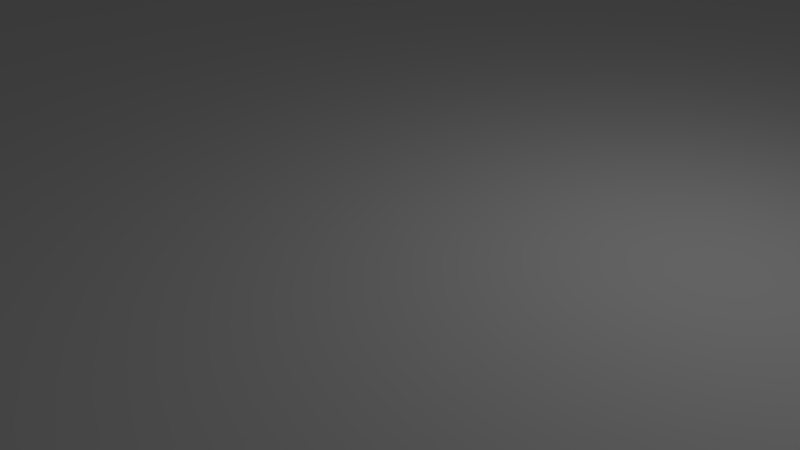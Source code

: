 # Source: stepUP.blend  (saved by Blender 2.73.0; exported with 4.5.12 LTS)
import bpy
from mathutils import Matrix  # noqa: F401  (used for matrix-valued properties, if any)

bpy.ops.wm.read_factory_settings(use_empty=True)
scene = bpy.context.scene
scene.name = 'Scene'

# ---- collections
col_collection_1 = bpy.data.collections.new('Collection 1'); scene.collection.children.link(col_collection_1)

# ---- materials (node trees are filled in below, after node groups)
mat_material = bpy.data.materials.new('Material')
mat_material.alpha_threshold = 0.0
mat_material.use_transparent_shadow = False
mat_material.roughness = 0.5
mat_material.line_color = (0.0, 0.0, 0.0, 1.0)

# ---- material node trees

# ---- world
world_world = bpy.data.worlds.new('World'); scene.world = world_world
world_world.color = (0.05088, 0.05088, 0.05088)
world_world.use_sun_shadow = False
world_world.sun_shadow_jitter_overblur = 0.0
world_world.cycles.sampling_method = 'MANUAL'
world_world.cycles.sample_map_resolution = 256

# ---- cameras
cam_camera = bpy.data.cameras.new('Camera')
cam_camera.clip_end = 100.0
cam_camera.lens = 35.0
cam_camera.sensor_width = 32.0
cam_camera.sensor_height = 18.0
cam_camera.ortho_scale = 7.314
cam_camera.dof.focus_distance = 0.0
cam_camera.dof.aperture_fstop = 128.0

# ---- lights
light_lamp = bpy.data.lights.new('Lamp', 'POINT')
light_lamp.transmission_factor = 0.0
light_lamp.cutoff_distance = 30.0
light_lamp.energy = 100.0
light_lamp.shadow_buffer_clip_start = 1.001
light_lamp.shadow_soft_size = 0.1
light_lamp.shadow_maximum_resolution = 0.006
light_lamp.use_absolute_resolution = True
light_lamp.cycles.use_multiple_importance_sampling = False

# ---- meshes
me_cylinder_003 = bpy.data.meshes.new('Cylinder.003')
me_cylinder_003.from_pydata([(0.0, 1.5, -1.0), (0.0, 1.5, 1.0), (0.2926, 1.471, -1.0), (0.2926, 1.471, 1.0), (0.574, 1.386, -1.0), (0.574, 1.386, 1.0), (0.8334, 1.247, -1.0), (0.8334, 1.247, 1.0), (1.061, 1.061, -1.0), (1.061, 1.061, 1.0), (1.247, 0.8334, -1.0), (1.247, 0.8334, 1.0), (1.386, 0.574, -1.0), (1.386, 0.574, 1.0), (1.471, 0.2926, -1.0), (1.471, 0.2926, 1.0), (1.5, 1.132e-07, -1.0), (1.5, 1.132e-07, 1.0), (1.471, -0.2926, -1.0), (1.471, -0.2926, 1.0), (1.386, -0.574, -1.0), (1.386, -0.574, 1.0), (1.247, -0.8334, -1.0), (1.247, -0.8334, 1.0), (1.061, -1.061, -1.0), (1.061, -1.061, 1.0), (0.8334, -1.247, -1.0), (0.8334, -1.247, 1.0), (0.574, -1.386, -1.0), (0.574, -1.386, 1.0), (0.2926, -1.471, -1.0), (0.2926, -1.471, 1.0), (-4.888e-07, -1.5, -1.0), (-4.888e-07, -1.5, 1.0), (-0.2926, -1.471, -1.0), (-0.2926, -1.471, 1.0), (-0.574, -1.386, -1.0), (-0.574, -1.386, 1.0), (-0.8334, -1.247, -1.0), (-0.8334, -1.247, 1.0), (-1.061, -1.061, -1.0), (-1.061, -1.061, 1.0), (-1.247, -0.8334, -1.0), (-1.247, -0.8334, 1.0), (-1.386, -0.574, -1.0), (-1.386, -0.574, 1.0), (-1.471, -0.2926, -1.0), (-1.471, -0.2926, 1.0), (-1.5, 1.448e-06, -1.0), (-1.5, 1.448e-06, 1.0), (-1.471, 0.2926, -1.0), (-1.471, 0.2926, 1.0), (-1.386, 0.574, -1.0), (-1.386, 0.574, 1.0), (-1.247, 0.8334, -1.0), (-1.247, 0.8334, 1.0), (-1.061, 1.061, -1.0), (-1.061, 1.061, 1.0), (-0.8334, 1.247, -1.0), (-0.8334, 1.247, 1.0), (-0.574, 1.386, -1.0), (-0.574, 1.386, 1.0), (-0.2926, 1.471, -1.0), (-0.2926, 1.471, 1.0)], [], [(0, 1, 3, 2), (2, 3, 5, 4), (4, 5, 7, 6), (6, 7, 9, 8), (8, 9, 11, 10), (10, 11, 13, 12), (12, 13, 15, 14), (14, 15, 17, 16), (16, 17, 19, 18), (18, 19, 21, 20), (20, 21, 23, 22), (22, 23, 25, 24), (24, 25, 27, 26), (26, 27, 29, 28), (28, 29, 31, 30), (30, 31, 33, 32), (32, 33, 35, 34), (34, 35, 37, 36), (36, 37, 39, 38), (38, 39, 41, 40), (40, 41, 43, 42), (42, 43, 45, 44), (44, 45, 47, 46), (46, 47, 49, 48), (48, 49, 51, 50), (50, 51, 53, 52), (52, 53, 55, 54), (54, 55, 57, 56), (56, 57, 59, 58), (58, 59, 61, 60), (3, 1, 63, 61, 59, 57, 55, 53, 51, 49, 47, 45, 43, 41, 39, 37, 35, 33, 31, 29, 27, 25, 23, 21, 19, 17, 15, 13, 11, 9, 7, 5), (62, 63, 1, 0), (60, 61, 63, 62), (0, 2, 4, 6, 8, 10, 12, 14, 16, 18, 20, 22, 24, 26, 28, 30, 32, 34, 36, 38, 40, 42, 44, 46, 48, 50, 52, 54, 56, 58, 60, 62)])
me_cylinder_003.use_remesh_preserve_volume = False
me_cylinder_003.use_remesh_preserve_attributes = False
me_cylinder_003.use_mirror_vertex_groups = False
me_cylinder_003.update()
me_cylinder_006 = bpy.data.meshes.new('Cylinder.006')
me_cylinder_006.from_pydata([(0.0, 1.5, -1.0), (0.0, 1.5, 1.0), (0.2926, 1.471, -1.0), (0.2926, 1.471, 1.0), (0.574, 1.386, -1.0), (0.574, 1.386, 1.0), (0.8334, 1.247, -1.0), (0.8334, 1.247, 1.0), (1.061, 1.061, -1.0), (1.061, 1.061, 1.0), (1.247, 0.8334, -1.0), (1.247, 0.8334, 1.0), (1.386, 0.574, -1.0), (1.386, 0.574, 1.0), (1.471, 0.2926, -1.0), (1.471, 0.2926, 1.0), (1.5, 1.132e-07, -1.0), (1.5, 1.132e-07, 1.0), (1.471, -0.2926, -1.0), (1.471, -0.2926, 1.0), (1.386, -0.574, -1.0), (1.386, -0.574, 1.0), (1.247, -0.8334, -1.0), (1.247, -0.8334, 1.0), (1.061, -1.061, -1.0), (1.061, -1.061, 1.0), (0.8334, -1.247, -1.0), (0.8334, -1.247, 1.0), (0.574, -1.386, -1.0), (0.574, -1.386, 1.0), (0.2926, -1.471, -1.0), (0.2926, -1.471, 1.0), (-4.888e-07, -1.5, -1.0), (-4.888e-07, -1.5, 1.0), (-0.2926, -1.471, -1.0), (-0.2926, -1.471, 1.0), (-0.574, -1.386, -1.0), (-0.574, -1.386, 1.0), (-0.8334, -1.247, -1.0), (-0.8334, -1.247, 1.0), (-1.061, -1.061, -1.0), (-1.061, -1.061, 1.0), (-1.247, -0.8334, -1.0), (-1.247, -0.8334, 1.0), (-1.386, -0.574, -1.0), (-1.386, -0.574, 1.0), (-1.471, -0.2926, -1.0), (-1.471, -0.2926, 1.0), (-1.5, 1.448e-06, -1.0), (-1.5, 1.448e-06, 1.0), (-1.471, 0.2926, -1.0), (-1.471, 0.2926, 1.0), (-1.386, 0.574, -1.0), (-1.386, 0.574, 1.0), (-1.247, 0.8334, -1.0), (-1.247, 0.8334, 1.0), (-1.061, 1.061, -1.0), (-1.061, 1.061, 1.0), (-0.8334, 1.247, -1.0), (-0.8334, 1.247, 1.0), (-0.574, 1.386, -1.0), (-0.574, 1.386, 1.0), (-0.2926, 1.471, -1.0), (-0.2926, 1.471, 1.0)], [], [(0, 1, 3, 2), (2, 3, 5, 4), (4, 5, 7, 6), (6, 7, 9, 8), (8, 9, 11, 10), (10, 11, 13, 12), (12, 13, 15, 14), (14, 15, 17, 16), (16, 17, 19, 18), (18, 19, 21, 20), (20, 21, 23, 22), (22, 23, 25, 24), (24, 25, 27, 26), (26, 27, 29, 28), (28, 29, 31, 30), (30, 31, 33, 32), (32, 33, 35, 34), (34, 35, 37, 36), (36, 37, 39, 38), (38, 39, 41, 40), (40, 41, 43, 42), (42, 43, 45, 44), (44, 45, 47, 46), (46, 47, 49, 48), (48, 49, 51, 50), (50, 51, 53, 52), (52, 53, 55, 54), (54, 55, 57, 56), (56, 57, 59, 58), (58, 59, 61, 60), (3, 1, 63, 61, 59, 57, 55, 53, 51, 49, 47, 45, 43, 41, 39, 37, 35, 33, 31, 29, 27, 25, 23, 21, 19, 17, 15, 13, 11, 9, 7, 5), (62, 63, 1, 0), (60, 61, 63, 62), (0, 2, 4, 6, 8, 10, 12, 14, 16, 18, 20, 22, 24, 26, 28, 30, 32, 34, 36, 38, 40, 42, 44, 46, 48, 50, 52, 54, 56, 58, 60, 62)])
me_cylinder_006.use_remesh_preserve_volume = False
me_cylinder_006.use_remesh_preserve_attributes = False
me_cylinder_006.use_mirror_vertex_groups = False
me_cylinder_006.update()
me_cylinder_002 = bpy.data.meshes.new('Cylinder.002')
me_cylinder_002.from_pydata([(0.0, 1.5, -1.0), (0.0, 1.5, 1.0), (0.2926, 1.471, -1.0), (0.2926, 1.471, 1.0), (0.574, 1.386, -1.0), (0.574, 1.386, 1.0), (0.8334, 1.247, -1.0), (0.8334, 1.247, 1.0), (1.061, 1.061, -1.0), (1.061, 1.061, 1.0), (1.247, 0.8334, -1.0), (1.247, 0.8334, 1.0), (1.386, 0.574, -1.0), (1.386, 0.574, 1.0), (1.471, 0.2926, -1.0), (1.471, 0.2926, 1.0), (1.5, 1.132e-07, -1.0), (1.5, 1.132e-07, 1.0), (1.471, -0.2926, -1.0), (1.471, -0.2926, 1.0), (1.386, -0.574, -1.0), (1.386, -0.574, 1.0), (1.247, -0.8334, -1.0), (1.247, -0.8334, 1.0), (1.061, -1.061, -1.0), (1.061, -1.061, 1.0), (0.8334, -1.247, -1.0), (0.8334, -1.247, 1.0), (0.574, -1.386, -1.0), (0.574, -1.386, 1.0), (0.2926, -1.471, -1.0), (0.2926, -1.471, 1.0), (-4.888e-07, -1.5, -1.0), (-4.888e-07, -1.5, 1.0), (-0.2926, -1.471, -1.0), (-0.2926, -1.471, 1.0), (-0.574, -1.386, -1.0), (-0.574, -1.386, 1.0), (-0.8334, -1.247, -1.0), (-0.8334, -1.247, 1.0), (-1.061, -1.061, -1.0), (-1.061, -1.061, 1.0), (-1.247, -0.8334, -1.0), (-1.247, -0.8334, 1.0), (-1.386, -0.574, -1.0), (-1.386, -0.574, 1.0), (-1.471, -0.2926, -1.0), (-1.471, -0.2926, 1.0), (-1.5, 1.448e-06, -1.0), (-1.5, 1.448e-06, 1.0), (-1.471, 0.2926, -1.0), (-1.471, 0.2926, 1.0), (-1.386, 0.574, -1.0), (-1.386, 0.574, 1.0), (-1.247, 0.8334, -1.0), (-1.247, 0.8334, 1.0), (-1.061, 1.061, -1.0), (-1.061, 1.061, 1.0), (-0.8334, 1.247, -1.0), (-0.8334, 1.247, 1.0), (-0.574, 1.386, -1.0), (-0.574, 1.386, 1.0), (-0.2926, 1.471, -1.0), (-0.2926, 1.471, 1.0)], [], [(0, 1, 3, 2), (2, 3, 5, 4), (4, 5, 7, 6), (6, 7, 9, 8), (8, 9, 11, 10), (10, 11, 13, 12), (12, 13, 15, 14), (14, 15, 17, 16), (16, 17, 19, 18), (18, 19, 21, 20), (20, 21, 23, 22), (22, 23, 25, 24), (24, 25, 27, 26), (26, 27, 29, 28), (28, 29, 31, 30), (30, 31, 33, 32), (32, 33, 35, 34), (34, 35, 37, 36), (36, 37, 39, 38), (38, 39, 41, 40), (40, 41, 43, 42), (42, 43, 45, 44), (44, 45, 47, 46), (46, 47, 49, 48), (48, 49, 51, 50), (50, 51, 53, 52), (52, 53, 55, 54), (54, 55, 57, 56), (56, 57, 59, 58), (58, 59, 61, 60), (3, 1, 63, 61, 59, 57, 55, 53, 51, 49, 47, 45, 43, 41, 39, 37, 35, 33, 31, 29, 27, 25, 23, 21, 19, 17, 15, 13, 11, 9, 7, 5), (62, 63, 1, 0), (60, 61, 63, 62), (0, 2, 4, 6, 8, 10, 12, 14, 16, 18, 20, 22, 24, 26, 28, 30, 32, 34, 36, 38, 40, 42, 44, 46, 48, 50, 52, 54, 56, 58, 60, 62)])
me_cylinder_002.use_remesh_preserve_volume = False
me_cylinder_002.use_remesh_preserve_attributes = False
me_cylinder_002.use_mirror_vertex_groups = False
me_cylinder_002.update()
me_cylinder_001 = bpy.data.meshes.new('Cylinder.001')
me_cylinder_001.from_pydata([(0.0, 1.5, -1.0), (0.0, 1.5, 1.0), (0.2926, 1.471, -1.0), (0.2926, 1.471, 1.0), (0.574, 1.386, -1.0), (0.574, 1.386, 1.0), (0.8334, 1.247, -1.0), (0.8334, 1.247, 1.0), (1.061, 1.061, -1.0), (1.061, 1.061, 1.0), (1.247, 0.8334, -1.0), (1.247, 0.8334, 1.0), (1.386, 0.574, -1.0), (1.386, 0.574, 1.0), (1.471, 0.2926, -1.0), (1.471, 0.2926, 1.0), (1.5, 1.132e-07, -1.0), (1.5, 1.132e-07, 1.0), (1.471, -0.2926, -1.0), (1.471, -0.2926, 1.0), (1.386, -0.574, -1.0), (1.386, -0.574, 1.0), (1.247, -0.8334, -1.0), (1.247, -0.8334, 1.0), (1.061, -1.061, -1.0), (1.061, -1.061, 1.0), (0.8334, -1.247, -1.0), (0.8334, -1.247, 1.0), (0.574, -1.386, -1.0), (0.574, -1.386, 1.0), (0.2926, -1.471, -1.0), (0.2926, -1.471, 1.0), (-4.888e-07, -1.5, -1.0), (-4.888e-07, -1.5, 1.0), (-0.2926, -1.471, -1.0), (-0.2926, -1.471, 1.0), (-0.574, -1.386, -1.0), (-0.574, -1.386, 1.0), (-0.8334, -1.247, -1.0), (-0.8334, -1.247, 1.0), (-1.061, -1.061, -1.0), (-1.061, -1.061, 1.0), (-1.247, -0.8334, -1.0), (-1.247, -0.8334, 1.0), (-1.386, -0.574, -1.0), (-1.386, -0.574, 1.0), (-1.471, -0.2926, -1.0), (-1.471, -0.2926, 1.0), (-1.5, 1.448e-06, -1.0), (-1.5, 1.448e-06, 1.0), (-1.471, 0.2926, -1.0), (-1.471, 0.2926, 1.0), (-1.386, 0.574, -1.0), (-1.386, 0.574, 1.0), (-1.247, 0.8334, -1.0), (-1.247, 0.8334, 1.0), (-1.061, 1.061, -1.0), (-1.061, 1.061, 1.0), (-0.8334, 1.247, -1.0), (-0.8334, 1.247, 1.0), (-0.574, 1.386, -1.0), (-0.574, 1.386, 1.0), (-0.2926, 1.471, -1.0), (-0.2926, 1.471, 1.0)], [], [(0, 1, 3, 2), (2, 3, 5, 4), (4, 5, 7, 6), (6, 7, 9, 8), (8, 9, 11, 10), (10, 11, 13, 12), (12, 13, 15, 14), (14, 15, 17, 16), (16, 17, 19, 18), (18, 19, 21, 20), (20, 21, 23, 22), (22, 23, 25, 24), (24, 25, 27, 26), (26, 27, 29, 28), (28, 29, 31, 30), (30, 31, 33, 32), (32, 33, 35, 34), (34, 35, 37, 36), (36, 37, 39, 38), (38, 39, 41, 40), (40, 41, 43, 42), (42, 43, 45, 44), (44, 45, 47, 46), (46, 47, 49, 48), (48, 49, 51, 50), (50, 51, 53, 52), (52, 53, 55, 54), (54, 55, 57, 56), (56, 57, 59, 58), (58, 59, 61, 60), (3, 1, 63, 61, 59, 57, 55, 53, 51, 49, 47, 45, 43, 41, 39, 37, 35, 33, 31, 29, 27, 25, 23, 21, 19, 17, 15, 13, 11, 9, 7, 5), (62, 63, 1, 0), (60, 61, 63, 62), (0, 2, 4, 6, 8, 10, 12, 14, 16, 18, 20, 22, 24, 26, 28, 30, 32, 34, 36, 38, 40, 42, 44, 46, 48, 50, 52, 54, 56, 58, 60, 62)])
me_cylinder_001.use_remesh_preserve_volume = False
me_cylinder_001.use_remesh_preserve_attributes = False
me_cylinder_001.use_mirror_vertex_groups = False
me_cylinder_001.update()
me_cylinder_005 = bpy.data.meshes.new('Cylinder.005')
me_cylinder_005.from_pydata([(0.0, 1.5, -1.0), (0.0, 1.5, 1.0), (0.2926, 1.471, -1.0), (0.2926, 1.471, 1.0), (0.574, 1.386, -1.0), (0.574, 1.386, 1.0), (0.8334, 1.247, -1.0), (0.8334, 1.247, 1.0), (1.061, 1.061, -1.0), (1.061, 1.061, 1.0), (1.247, 0.8334, -1.0), (1.247, 0.8334, 1.0), (1.386, 0.574, -1.0), (1.386, 0.574, 1.0), (1.471, 0.2926, -1.0), (1.471, 0.2926, 1.0), (1.5, 1.132e-07, -1.0), (1.5, 1.132e-07, 1.0), (1.471, -0.2926, -1.0), (1.471, -0.2926, 1.0), (1.386, -0.574, -1.0), (1.386, -0.574, 1.0), (1.247, -0.8334, -1.0), (1.247, -0.8334, 1.0), (1.061, -1.061, -1.0), (1.061, -1.061, 1.0), (0.8334, -1.247, -1.0), (0.8334, -1.247, 1.0), (0.574, -1.386, -1.0), (0.574, -1.386, 1.0), (0.2926, -1.471, -1.0), (0.2926, -1.471, 1.0), (-4.888e-07, -1.5, -1.0), (-4.888e-07, -1.5, 1.0), (-0.2926, -1.471, -1.0), (-0.2926, -1.471, 1.0), (-0.574, -1.386, -1.0), (-0.574, -1.386, 1.0), (-0.8334, -1.247, -1.0), (-0.8334, -1.247, 1.0), (-1.061, -1.061, -1.0), (-1.061, -1.061, 1.0), (-1.247, -0.8334, -1.0), (-1.247, -0.8334, 1.0), (-1.386, -0.574, -1.0), (-1.386, -0.574, 1.0), (-1.471, -0.2926, -1.0), (-1.471, -0.2926, 1.0), (-1.5, 1.448e-06, -1.0), (-1.5, 1.448e-06, 1.0), (-1.471, 0.2926, -1.0), (-1.471, 0.2926, 1.0), (-1.386, 0.574, -1.0), (-1.386, 0.574, 1.0), (-1.247, 0.8334, -1.0), (-1.247, 0.8334, 1.0), (-1.061, 1.061, -1.0), (-1.061, 1.061, 1.0), (-0.8334, 1.247, -1.0), (-0.8334, 1.247, 1.0), (-0.574, 1.386, -1.0), (-0.574, 1.386, 1.0), (-0.2926, 1.471, -1.0), (-0.2926, 1.471, 1.0)], [], [(0, 1, 3, 2), (2, 3, 5, 4), (4, 5, 7, 6), (6, 7, 9, 8), (8, 9, 11, 10), (10, 11, 13, 12), (12, 13, 15, 14), (14, 15, 17, 16), (16, 17, 19, 18), (18, 19, 21, 20), (20, 21, 23, 22), (22, 23, 25, 24), (24, 25, 27, 26), (26, 27, 29, 28), (28, 29, 31, 30), (30, 31, 33, 32), (32, 33, 35, 34), (34, 35, 37, 36), (36, 37, 39, 38), (38, 39, 41, 40), (40, 41, 43, 42), (42, 43, 45, 44), (44, 45, 47, 46), (46, 47, 49, 48), (48, 49, 51, 50), (50, 51, 53, 52), (52, 53, 55, 54), (54, 55, 57, 56), (56, 57, 59, 58), (58, 59, 61, 60), (3, 1, 63, 61, 59, 57, 55, 53, 51, 49, 47, 45, 43, 41, 39, 37, 35, 33, 31, 29, 27, 25, 23, 21, 19, 17, 15, 13, 11, 9, 7, 5), (62, 63, 1, 0), (60, 61, 63, 62), (0, 2, 4, 6, 8, 10, 12, 14, 16, 18, 20, 22, 24, 26, 28, 30, 32, 34, 36, 38, 40, 42, 44, 46, 48, 50, 52, 54, 56, 58, 60, 62)])
me_cylinder_005.use_remesh_preserve_volume = False
me_cylinder_005.use_remesh_preserve_attributes = False
me_cylinder_005.use_mirror_vertex_groups = False
me_cylinder_005.update()
me_cylinder = bpy.data.meshes.new('Cylinder')
me_cylinder.from_pydata([(0.0, 1.5, -1.0), (0.0, 1.5, 1.0), (0.2926, 1.471, -1.0), (0.2926, 1.471, 1.0), (0.574, 1.386, -1.0), (0.574, 1.386, 1.0), (0.8334, 1.247, -1.0), (0.8334, 1.247, 1.0), (1.061, 1.061, -1.0), (1.061, 1.061, 1.0), (1.247, 0.8334, -1.0), (1.247, 0.8334, 1.0), (1.386, 0.574, -1.0), (1.386, 0.574, 1.0), (1.471, 0.2926, -1.0), (1.471, 0.2926, 1.0), (1.5, 1.132e-07, -1.0), (1.5, 1.132e-07, 1.0), (1.471, -0.2926, -1.0), (1.471, -0.2926, 1.0), (1.386, -0.574, -1.0), (1.386, -0.574, 1.0), (1.247, -0.8334, -1.0), (1.247, -0.8334, 1.0), (1.061, -1.061, -1.0), (1.061, -1.061, 1.0), (0.8334, -1.247, -1.0), (0.8334, -1.247, 1.0), (0.574, -1.386, -1.0), (0.574, -1.386, 1.0), (0.2926, -1.471, -1.0), (0.2926, -1.471, 1.0), (-4.888e-07, -1.5, -1.0), (-4.888e-07, -1.5, 1.0), (-0.2926, -1.471, -1.0), (-0.2926, -1.471, 1.0), (-0.574, -1.386, -1.0), (-0.574, -1.386, 1.0), (-0.8334, -1.247, -1.0), (-0.8334, -1.247, 1.0), (-1.061, -1.061, -1.0), (-1.061, -1.061, 1.0), (-1.247, -0.8334, -1.0), (-1.247, -0.8334, 1.0), (-1.386, -0.574, -1.0), (-1.386, -0.574, 1.0), (-1.471, -0.2926, -1.0), (-1.471, -0.2926, 1.0), (-1.5, 1.448e-06, -1.0), (-1.5, 1.448e-06, 1.0), (-1.471, 0.2926, -1.0), (-1.471, 0.2926, 1.0), (-1.386, 0.574, -1.0), (-1.386, 0.574, 1.0), (-1.247, 0.8334, -1.0), (-1.247, 0.8334, 1.0), (-1.061, 1.061, -1.0), (-1.061, 1.061, 1.0), (-0.8334, 1.247, -1.0), (-0.8334, 1.247, 1.0), (-0.574, 1.386, -1.0), (-0.574, 1.386, 1.0), (-0.2926, 1.471, -1.0), (-0.2926, 1.471, 1.0)], [], [(0, 1, 3, 2), (2, 3, 5, 4), (4, 5, 7, 6), (6, 7, 9, 8), (8, 9, 11, 10), (10, 11, 13, 12), (12, 13, 15, 14), (14, 15, 17, 16), (16, 17, 19, 18), (18, 19, 21, 20), (20, 21, 23, 22), (22, 23, 25, 24), (24, 25, 27, 26), (26, 27, 29, 28), (28, 29, 31, 30), (30, 31, 33, 32), (32, 33, 35, 34), (34, 35, 37, 36), (36, 37, 39, 38), (38, 39, 41, 40), (40, 41, 43, 42), (42, 43, 45, 44), (44, 45, 47, 46), (46, 47, 49, 48), (48, 49, 51, 50), (50, 51, 53, 52), (52, 53, 55, 54), (54, 55, 57, 56), (56, 57, 59, 58), (58, 59, 61, 60), (3, 1, 63, 61, 59, 57, 55, 53, 51, 49, 47, 45, 43, 41, 39, 37, 35, 33, 31, 29, 27, 25, 23, 21, 19, 17, 15, 13, 11, 9, 7, 5), (62, 63, 1, 0), (60, 61, 63, 62), (0, 2, 4, 6, 8, 10, 12, 14, 16, 18, 20, 22, 24, 26, 28, 30, 32, 34, 36, 38, 40, 42, 44, 46, 48, 50, 52, 54, 56, 58, 60, 62)])
me_cylinder.use_remesh_preserve_volume = False
me_cylinder.use_remesh_preserve_attributes = False
me_cylinder.use_mirror_vertex_groups = False
me_cylinder.update()
me_cube = bpy.data.meshes.new('Cube')
me_cube.from_pydata([(1.0, 1.0, -1.0), (1.0, -1.0, -1.0), (-1.0, -1.0, -1.0), (-1.0, 1.0, -1.0), (1.0, 1.0, 1.0), (1.0, -1.0, 1.0), (-1.0, -1.0, 1.0), (-1.0, 1.0, 1.0)], [], [(0, 1, 2, 3), (4, 7, 6, 5), (0, 4, 5, 1), (1, 5, 6, 2), (2, 6, 7, 3), (4, 0, 3, 7)])
me_cube.materials.append(mat_material)
me_cube.use_remesh_preserve_volume = False
me_cube.use_remesh_preserve_attributes = False
me_cube.use_mirror_vertex_groups = False
me_cube.update()

# ---- objects
ob_hole_f2 = bpy.data.objects.new('Hole F2', me_cylinder_003)
ob_dist2 = bpy.data.objects.new('Dist2', me_cylinder_006)
ob_hole_b2 = bpy.data.objects.new('Hole B2', me_cylinder_002)
ob_hole_f1 = bpy.data.objects.new('Hole F1', me_cylinder_001)
ob_dist_1 = bpy.data.objects.new('Dist 1', me_cylinder_005)
ob_hole_b1 = bpy.data.objects.new('Hole B1', me_cylinder)
ob_slab = bpy.data.objects.new('slab', me_cube)
ob_lamp = bpy.data.objects.new('Lamp', light_lamp)
ob_camera = bpy.data.objects.new('Camera', cam_camera)

# ---- transforms, parenting, visibility, modifiers, constraints
ob_hole_f2.location = (-9.0, -15.0, 5.0)
ob_hole_f2.scale = (1.0, 1.0, 10.0)
ob_hole_f2.hide_viewport = True
ob_hole_f2.lineart.crease_threshold = 0.0
ob_dist2.location = (-9.0, -15.0, 3.0)
ob_dist2.scale = (1.5, 1.5, 2.5)
ob_dist2.lineart.crease_threshold = 0.0
_m = ob_dist2.modifiers.new('Boolean', 'BOOLEAN')
_m.object = ob_hole_f2
_m.solver = 'FAST'
ob_hole_b2.location = (12.0, -24.0, 5.0)
ob_hole_b2.scale = (1.0, 1.0, 10.0)
ob_hole_b2.hide_viewport = True
ob_hole_b2.lineart.crease_threshold = 0.0
ob_hole_f1.location = (8.0, 14.0, 5.0)
ob_hole_f1.scale = (1.0, 1.0, 10.0)
ob_hole_f1.hide_viewport = True
ob_hole_f1.lineart.crease_threshold = 0.0
ob_dist_1.location = (8.0, 14.0, 3.0)
ob_dist_1.scale = (1.5, 1.5, 2.5)
ob_dist_1.lineart.crease_threshold = 0.0
_m = ob_dist_1.modifiers.new('Boolean', 'BOOLEAN')
_m.object = ob_hole_f1
_m.solver = 'FAST'
ob_hole_b1.location = (3.0, 24.0, 5.0)
ob_hole_b1.scale = (1.0, 1.0, 10.0)
ob_hole_b1.hide_viewport = True
ob_hole_b1.lineart.crease_threshold = 0.0
ob_slab.location = (0.0, 0.0, 0.0)
ob_slab.scale = (15.0, 30.0, 1.0)
ob_slab.lock_rotations_4d = False
ob_slab.empty_display_type = 'ARROWS'
ob_slab.lineart.crease_threshold = 0.0
_m = ob_slab.modifiers.new('Boolean', 'BOOLEAN')
_m.object = ob_hole_b1
_m.solver = 'FAST'
_m = ob_slab.modifiers.new('Boolean.001', 'BOOLEAN')
_m.object = ob_hole_f1
_m.solver = 'FAST'
_m = ob_slab.modifiers.new('Boolean.002', 'BOOLEAN')
_m.object = ob_hole_b2
_m.solver = 'FAST'
_m = ob_slab.modifiers.new('Boolean.003', 'BOOLEAN')
_m.object = ob_hole_f2
_m.solver = 'FAST'
ob_lamp.location = (4.076, 1.005, 5.904)
ob_lamp.rotation_euler = (0.6503, 0.05522, 1.866)
ob_lamp.lock_rotations_4d = False
ob_lamp.empty_display_type = 'ARROWS'
ob_lamp.color = (0.0, 0.0, 0.0, 0.0)
ob_lamp.lineart.crease_threshold = 0.0
ob_camera.location = (7.481, -6.508, 5.344)
ob_camera.rotation_euler = (1.109, 0.01082, 0.8149)
ob_camera.lock_rotations_4d = False
ob_camera.empty_display_type = 'ARROWS'
ob_camera.color = (0.0, 0.0, 0.0, 0.0)
ob_camera.display_type = 'WIRE'
ob_camera.lineart.crease_threshold = 0.0

# ---- collection membership
col_collection_1.objects.link(ob_hole_f2)
col_collection_1.objects.link(ob_dist2)
col_collection_1.objects.link(ob_hole_b2)
col_collection_1.objects.link(ob_hole_f1)
col_collection_1.objects.link(ob_dist_1)
col_collection_1.objects.link(ob_hole_b1)
col_collection_1.objects.link(ob_slab)
col_collection_1.objects.link(ob_lamp)
col_collection_1.objects.link(ob_camera)

# ---- scene / render settings (as saved in the file)
scene.camera = ob_camera
scene.frame_start = 1; scene.frame_end = 250; scene.frame_set(1)
scene.render.engine = 'BLENDER_EEVEE_NEXT'
scene.render.resolution_percentage = 50
scene.render.dither_intensity = 0.0
scene.cycles.use_denoising = False
scene.cycles.samples = 10
scene.cycles.sampling_pattern = 'TABULATED_SOBOL'
scene.cycles.light_sampling_threshold = 0.0
scene.cycles.use_adaptive_sampling = False
scene.cycles.use_light_tree = False
scene.cycles.blur_glossy = 0.0
scene.cycles.pixel_filter_type = 'GAUSSIAN'
scene.cycles.sample_clamp_indirect = 0.0
scene.view_settings.view_transform = 'Standard'
bpy.context.view_layer.update()
